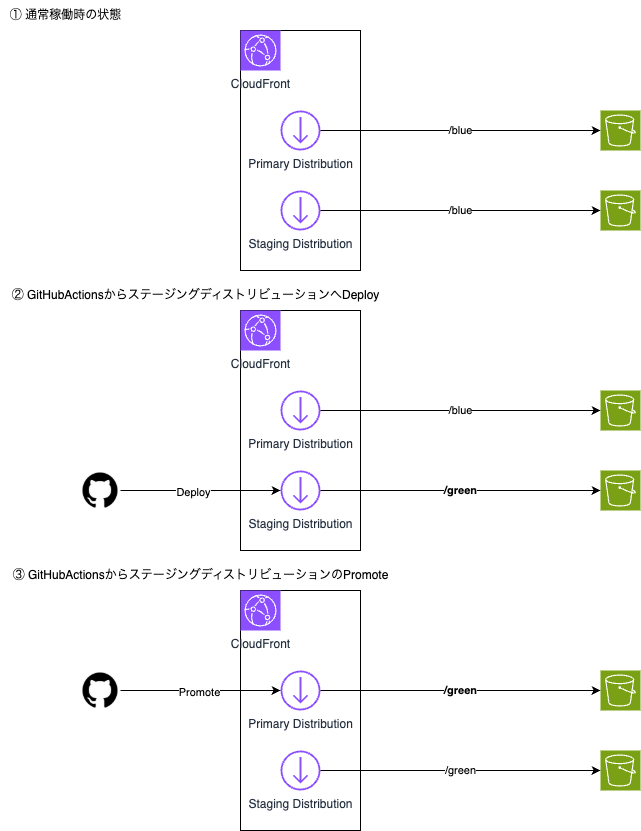

The diagram above was exported from draw.io. Its source (the exported page's mxGraphModel, read from the mxfile embedded in the PNG):
<mxGraphModel dx="1845" dy="655" grid="1" gridSize="10" guides="1" tooltips="1" connect="1" arrows="1" fold="1" page="1" pageScale="1" pageWidth="827" pageHeight="1169" math="0" shadow="0">
  <root>
    <mxCell id="0" />
    <mxCell id="1" parent="0" />
    <mxCell id="806-23__MfkcUR5-hZL5-33" value="" style="whiteSpace=wrap;html=1;fillColor=none;strokeWidth=1;strokeColor=light-dark(#000000, #b17dff);" vertex="1" parent="1">
      <mxGeometry x="160" y="360" width="120" height="240" as="geometry" />
    </mxCell>
    <mxCell id="806-23__MfkcUR5-hZL5-34" value="" style="whiteSpace=wrap;html=1;fillColor=none;strokeWidth=1;strokeColor=light-dark(#000000, #b17dff);" vertex="1" parent="1">
      <mxGeometry x="160" y="640" width="120" height="240" as="geometry" />
    </mxCell>
    <mxCell id="806-23__MfkcUR5-hZL5-32" value="" style="whiteSpace=wrap;html=1;fillColor=none;strokeWidth=1;strokeColor=light-dark(#000000, #b17dff);" vertex="1" parent="1">
      <mxGeometry x="160" y="80" width="120" height="240" as="geometry" />
    </mxCell>
    <mxCell id="W264sp0v0nV6lbFvggch-1" value="CloudFront" style="sketch=0;points=[[0,0,0],[0.25,0,0],[0.5,0,0],[0.75,0,0],[1,0,0],[0,1,0],[0.25,1,0],[0.5,1,0],[0.75,1,0],[1,1,0],[0,0.25,0],[0,0.5,0],[0,0.75,0],[1,0.25,0],[1,0.5,0],[1,0.75,0]];outlineConnect=0;fontColor=#232F3E;fillColor=#8C4FFF;strokeColor=#ffffff;dashed=0;verticalLabelPosition=bottom;verticalAlign=top;align=center;html=1;fontSize=12;fontStyle=0;aspect=fixed;shape=mxgraph.aws4.resourceIcon;resIcon=mxgraph.aws4.cloudfront;" parent="1" vertex="1">
      <mxGeometry x="160" y="80" width="40" height="40" as="geometry" />
    </mxCell>
    <mxCell id="806-23__MfkcUR5-hZL5-2" value="Primary Distribution" style="sketch=0;outlineConnect=0;fontColor=#232F3E;gradientColor=none;fillColor=#8C4FFF;strokeColor=none;dashed=0;verticalLabelPosition=bottom;verticalAlign=top;align=center;html=1;fontSize=12;fontStyle=0;aspect=fixed;pointerEvents=1;shape=mxgraph.aws4.streaming_distribution;" vertex="1" parent="1">
      <mxGeometry x="200" y="160" width="40" height="40" as="geometry" />
    </mxCell>
    <mxCell id="806-23__MfkcUR5-hZL5-3" value="Staging Distribution" style="sketch=0;outlineConnect=0;fontColor=#232F3E;gradientColor=none;fillColor=#8C4FFF;strokeColor=none;dashed=0;verticalLabelPosition=bottom;verticalAlign=top;align=center;html=1;fontSize=12;fontStyle=0;aspect=fixed;pointerEvents=1;shape=mxgraph.aws4.streaming_distribution;" vertex="1" parent="1">
      <mxGeometry x="200" y="240" width="40" height="40" as="geometry" />
    </mxCell>
    <mxCell id="806-23__MfkcUR5-hZL5-4" value="" style="sketch=0;points=[[0,0,0],[0.25,0,0],[0.5,0,0],[0.75,0,0],[1,0,0],[0,1,0],[0.25,1,0],[0.5,1,0],[0.75,1,0],[1,1,0],[0,0.25,0],[0,0.5,0],[0,0.75,0],[1,0.25,0],[1,0.5,0],[1,0.75,0]];outlineConnect=0;fontColor=#232F3E;fillColor=#7AA116;strokeColor=#ffffff;dashed=0;verticalLabelPosition=bottom;verticalAlign=top;align=center;html=1;fontSize=12;fontStyle=0;aspect=fixed;shape=mxgraph.aws4.resourceIcon;resIcon=mxgraph.aws4.s3;" vertex="1" parent="1">
      <mxGeometry x="520" y="160" width="40" height="40" as="geometry" />
    </mxCell>
    <mxCell id="806-23__MfkcUR5-hZL5-6" value="" style="sketch=0;points=[[0,0,0],[0.25,0,0],[0.5,0,0],[0.75,0,0],[1,0,0],[0,1,0],[0.25,1,0],[0.5,1,0],[0.75,1,0],[1,1,0],[0,0.25,0],[0,0.5,0],[0,0.75,0],[1,0.25,0],[1,0.5,0],[1,0.75,0]];outlineConnect=0;fontColor=#232F3E;fillColor=#7AA116;strokeColor=#ffffff;dashed=0;verticalLabelPosition=bottom;verticalAlign=top;align=center;html=1;fontSize=12;fontStyle=0;aspect=fixed;shape=mxgraph.aws4.resourceIcon;resIcon=mxgraph.aws4.s3;" vertex="1" parent="1">
      <mxGeometry x="520" y="240" width="40" height="40" as="geometry" />
    </mxCell>
    <mxCell id="806-23__MfkcUR5-hZL5-7" value="/blue" style="edgeStyle=orthogonalEdgeStyle;rounded=0;orthogonalLoop=1;jettySize=auto;html=1;entryX=0;entryY=0.5;entryDx=0;entryDy=0;entryPerimeter=0;" edge="1" parent="1" source="806-23__MfkcUR5-hZL5-3" target="806-23__MfkcUR5-hZL5-6">
      <mxGeometry relative="1" as="geometry">
        <mxPoint as="offset" />
      </mxGeometry>
    </mxCell>
    <mxCell id="806-23__MfkcUR5-hZL5-8" value="/blue" style="edgeStyle=orthogonalEdgeStyle;rounded=0;orthogonalLoop=1;jettySize=auto;html=1;entryX=0;entryY=0.5;entryDx=0;entryDy=0;entryPerimeter=0;" edge="1" parent="1" source="806-23__MfkcUR5-hZL5-2" target="806-23__MfkcUR5-hZL5-4">
      <mxGeometry relative="1" as="geometry" />
    </mxCell>
    <mxCell id="806-23__MfkcUR5-hZL5-9" value="CloudFront" style="sketch=0;points=[[0,0,0],[0.25,0,0],[0.5,0,0],[0.75,0,0],[1,0,0],[0,1,0],[0.25,1,0],[0.5,1,0],[0.75,1,0],[1,1,0],[0,0.25,0],[0,0.5,0],[0,0.75,0],[1,0.25,0],[1,0.5,0],[1,0.75,0]];outlineConnect=0;fontColor=#232F3E;fillColor=#8C4FFF;strokeColor=#ffffff;dashed=0;verticalLabelPosition=bottom;verticalAlign=top;align=center;html=1;fontSize=12;fontStyle=0;aspect=fixed;shape=mxgraph.aws4.resourceIcon;resIcon=mxgraph.aws4.cloudfront;" vertex="1" parent="1">
      <mxGeometry x="160" y="360" width="40" height="40" as="geometry" />
    </mxCell>
    <mxCell id="806-23__MfkcUR5-hZL5-10" value="Primary Distribution" style="sketch=0;outlineConnect=0;fontColor=#232F3E;gradientColor=none;fillColor=#8C4FFF;strokeColor=none;dashed=0;verticalLabelPosition=bottom;verticalAlign=top;align=center;html=1;fontSize=12;fontStyle=0;aspect=fixed;pointerEvents=1;shape=mxgraph.aws4.streaming_distribution;" vertex="1" parent="1">
      <mxGeometry x="200" y="440" width="40" height="40" as="geometry" />
    </mxCell>
    <mxCell id="806-23__MfkcUR5-hZL5-11" value="Staging Distribution" style="sketch=0;outlineConnect=0;fontColor=#232F3E;gradientColor=none;fillColor=#8C4FFF;strokeColor=none;dashed=0;verticalLabelPosition=bottom;verticalAlign=top;align=center;html=1;fontSize=12;fontStyle=0;aspect=fixed;pointerEvents=1;shape=mxgraph.aws4.streaming_distribution;" vertex="1" parent="1">
      <mxGeometry x="200" y="520" width="40" height="40" as="geometry" />
    </mxCell>
    <mxCell id="806-23__MfkcUR5-hZL5-12" value="" style="sketch=0;points=[[0,0,0],[0.25,0,0],[0.5,0,0],[0.75,0,0],[1,0,0],[0,1,0],[0.25,1,0],[0.5,1,0],[0.75,1,0],[1,1,0],[0,0.25,0],[0,0.5,0],[0,0.75,0],[1,0.25,0],[1,0.5,0],[1,0.75,0]];outlineConnect=0;fontColor=#232F3E;fillColor=#7AA116;strokeColor=#ffffff;dashed=0;verticalLabelPosition=bottom;verticalAlign=top;align=center;html=1;fontSize=12;fontStyle=0;aspect=fixed;shape=mxgraph.aws4.resourceIcon;resIcon=mxgraph.aws4.s3;" vertex="1" parent="1">
      <mxGeometry x="520" y="440" width="40" height="40" as="geometry" />
    </mxCell>
    <mxCell id="806-23__MfkcUR5-hZL5-13" value="" style="sketch=0;points=[[0,0,0],[0.25,0,0],[0.5,0,0],[0.75,0,0],[1,0,0],[0,1,0],[0.25,1,0],[0.5,1,0],[0.75,1,0],[1,1,0],[0,0.25,0],[0,0.5,0],[0,0.75,0],[1,0.25,0],[1,0.5,0],[1,0.75,0]];outlineConnect=0;fontColor=#232F3E;fillColor=#7AA116;strokeColor=#ffffff;dashed=0;verticalLabelPosition=bottom;verticalAlign=top;align=center;html=1;fontSize=12;fontStyle=0;aspect=fixed;shape=mxgraph.aws4.resourceIcon;resIcon=mxgraph.aws4.s3;" vertex="1" parent="1">
      <mxGeometry x="520" y="520" width="40" height="40" as="geometry" />
    </mxCell>
    <mxCell id="806-23__MfkcUR5-hZL5-14" value="&lt;b&gt;/green&lt;/b&gt;" style="edgeStyle=orthogonalEdgeStyle;rounded=0;orthogonalLoop=1;jettySize=auto;html=1;entryX=0;entryY=0.5;entryDx=0;entryDy=0;entryPerimeter=0;" edge="1" parent="1" source="806-23__MfkcUR5-hZL5-11" target="806-23__MfkcUR5-hZL5-13">
      <mxGeometry relative="1" as="geometry">
        <mxPoint as="offset" />
      </mxGeometry>
    </mxCell>
    <mxCell id="806-23__MfkcUR5-hZL5-15" value="/blue" style="edgeStyle=orthogonalEdgeStyle;rounded=0;orthogonalLoop=1;jettySize=auto;html=1;entryX=0;entryY=0.5;entryDx=0;entryDy=0;entryPerimeter=0;" edge="1" parent="1" source="806-23__MfkcUR5-hZL5-10" target="806-23__MfkcUR5-hZL5-12">
      <mxGeometry relative="1" as="geometry" />
    </mxCell>
    <mxCell id="806-23__MfkcUR5-hZL5-16" value="CloudFront" style="sketch=0;points=[[0,0,0],[0.25,0,0],[0.5,0,0],[0.75,0,0],[1,0,0],[0,1,0],[0.25,1,0],[0.5,1,0],[0.75,1,0],[1,1,0],[0,0.25,0],[0,0.5,0],[0,0.75,0],[1,0.25,0],[1,0.5,0],[1,0.75,0]];outlineConnect=0;fontColor=#232F3E;fillColor=#8C4FFF;strokeColor=#ffffff;dashed=0;verticalLabelPosition=bottom;verticalAlign=top;align=center;html=1;fontSize=12;fontStyle=0;aspect=fixed;shape=mxgraph.aws4.resourceIcon;resIcon=mxgraph.aws4.cloudfront;" vertex="1" parent="1">
      <mxGeometry x="160" y="640" width="40" height="40" as="geometry" />
    </mxCell>
    <mxCell id="806-23__MfkcUR5-hZL5-17" value="Primary Distribution" style="sketch=0;outlineConnect=0;fontColor=#232F3E;gradientColor=none;fillColor=#8C4FFF;strokeColor=none;dashed=0;verticalLabelPosition=bottom;verticalAlign=top;align=center;html=1;fontSize=12;fontStyle=0;aspect=fixed;pointerEvents=1;shape=mxgraph.aws4.streaming_distribution;" vertex="1" parent="1">
      <mxGeometry x="200" y="720" width="40" height="40" as="geometry" />
    </mxCell>
    <mxCell id="806-23__MfkcUR5-hZL5-18" value="Staging Distribution" style="sketch=0;outlineConnect=0;fontColor=#232F3E;gradientColor=none;fillColor=#8C4FFF;strokeColor=none;dashed=0;verticalLabelPosition=bottom;verticalAlign=top;align=center;html=1;fontSize=12;fontStyle=0;aspect=fixed;pointerEvents=1;shape=mxgraph.aws4.streaming_distribution;" vertex="1" parent="1">
      <mxGeometry x="200" y="800" width="40" height="40" as="geometry" />
    </mxCell>
    <mxCell id="806-23__MfkcUR5-hZL5-19" value="" style="sketch=0;points=[[0,0,0],[0.25,0,0],[0.5,0,0],[0.75,0,0],[1,0,0],[0,1,0],[0.25,1,0],[0.5,1,0],[0.75,1,0],[1,1,0],[0,0.25,0],[0,0.5,0],[0,0.75,0],[1,0.25,0],[1,0.5,0],[1,0.75,0]];outlineConnect=0;fontColor=#232F3E;fillColor=#7AA116;strokeColor=#ffffff;dashed=0;verticalLabelPosition=bottom;verticalAlign=top;align=center;html=1;fontSize=12;fontStyle=0;aspect=fixed;shape=mxgraph.aws4.resourceIcon;resIcon=mxgraph.aws4.s3;" vertex="1" parent="1">
      <mxGeometry x="520" y="720" width="40" height="40" as="geometry" />
    </mxCell>
    <mxCell id="806-23__MfkcUR5-hZL5-20" value="" style="sketch=0;points=[[0,0,0],[0.25,0,0],[0.5,0,0],[0.75,0,0],[1,0,0],[0,1,0],[0.25,1,0],[0.5,1,0],[0.75,1,0],[1,1,0],[0,0.25,0],[0,0.5,0],[0,0.75,0],[1,0.25,0],[1,0.5,0],[1,0.75,0]];outlineConnect=0;fontColor=#232F3E;fillColor=#7AA116;strokeColor=#ffffff;dashed=0;verticalLabelPosition=bottom;verticalAlign=top;align=center;html=1;fontSize=12;fontStyle=0;aspect=fixed;shape=mxgraph.aws4.resourceIcon;resIcon=mxgraph.aws4.s3;" vertex="1" parent="1">
      <mxGeometry x="520" y="800" width="40" height="40" as="geometry" />
    </mxCell>
    <mxCell id="806-23__MfkcUR5-hZL5-21" value="/green" style="edgeStyle=orthogonalEdgeStyle;rounded=0;orthogonalLoop=1;jettySize=auto;html=1;entryX=0;entryY=0.5;entryDx=0;entryDy=0;entryPerimeter=0;" edge="1" parent="1" source="806-23__MfkcUR5-hZL5-18" target="806-23__MfkcUR5-hZL5-20">
      <mxGeometry relative="1" as="geometry">
        <mxPoint as="offset" />
      </mxGeometry>
    </mxCell>
    <mxCell id="806-23__MfkcUR5-hZL5-22" value="&lt;b&gt;/green&lt;/b&gt;" style="edgeStyle=orthogonalEdgeStyle;rounded=0;orthogonalLoop=1;jettySize=auto;html=1;entryX=0;entryY=0.5;entryDx=0;entryDy=0;entryPerimeter=0;" edge="1" parent="1" source="806-23__MfkcUR5-hZL5-17" target="806-23__MfkcUR5-hZL5-19">
      <mxGeometry relative="1" as="geometry" />
    </mxCell>
    <mxCell id="806-23__MfkcUR5-hZL5-24" style="edgeStyle=orthogonalEdgeStyle;rounded=0;orthogonalLoop=1;jettySize=auto;html=1;" edge="1" parent="1" source="806-23__MfkcUR5-hZL5-23" target="806-23__MfkcUR5-hZL5-17">
      <mxGeometry relative="1" as="geometry" />
    </mxCell>
    <mxCell id="806-23__MfkcUR5-hZL5-25" value="Promote" style="edgeLabel;html=1;align=center;verticalAlign=middle;resizable=0;points=[];" vertex="1" connectable="0" parent="806-23__MfkcUR5-hZL5-24">
      <mxGeometry x="-0.025" y="-1" relative="1" as="geometry">
        <mxPoint as="offset" />
      </mxGeometry>
    </mxCell>
    <mxCell id="806-23__MfkcUR5-hZL5-23" value="" style="shape=image;html=1;verticalAlign=top;verticalLabelPosition=bottom;labelBackgroundColor=#ffffff;imageAspect=0;aspect=fixed;image=https://cdn4.iconfinder.com/data/icons/ionicons/512/icon-social-github-128.png" vertex="1" parent="1">
      <mxGeometry y="720" width="40" height="40" as="geometry" />
    </mxCell>
    <mxCell id="806-23__MfkcUR5-hZL5-27" style="edgeStyle=orthogonalEdgeStyle;rounded=0;orthogonalLoop=1;jettySize=auto;html=1;" edge="1" parent="1" source="806-23__MfkcUR5-hZL5-26" target="806-23__MfkcUR5-hZL5-11">
      <mxGeometry relative="1" as="geometry" />
    </mxCell>
    <mxCell id="806-23__MfkcUR5-hZL5-28" value="Deploy" style="edgeLabel;html=1;align=center;verticalAlign=middle;resizable=0;points=[];" vertex="1" connectable="0" parent="806-23__MfkcUR5-hZL5-27">
      <mxGeometry x="-0.1" y="-1" relative="1" as="geometry">
        <mxPoint as="offset" />
      </mxGeometry>
    </mxCell>
    <mxCell id="806-23__MfkcUR5-hZL5-26" value="" style="shape=image;html=1;verticalAlign=top;verticalLabelPosition=bottom;labelBackgroundColor=#ffffff;imageAspect=0;aspect=fixed;image=https://cdn4.iconfinder.com/data/icons/ionicons/512/icon-social-github-128.png" vertex="1" parent="1">
      <mxGeometry y="520" width="40" height="40" as="geometry" />
    </mxCell>
    <mxCell id="806-23__MfkcUR5-hZL5-29" value="① 通常稼働時の状態" style="text;html=1;align=center;verticalAlign=middle;resizable=0;points=[];autosize=1;strokeColor=none;fillColor=none;" vertex="1" parent="1">
      <mxGeometry x="-80" y="50" width="130" height="30" as="geometry" />
    </mxCell>
    <mxCell id="806-23__MfkcUR5-hZL5-30" value="② GitHubActionsからステージングディストリビューションへDeploy" style="text;html=1;align=center;verticalAlign=middle;resizable=0;points=[];autosize=1;strokeColor=none;fillColor=none;" vertex="1" parent="1">
      <mxGeometry x="-80" y="330" width="390" height="30" as="geometry" />
    </mxCell>
    <mxCell id="806-23__MfkcUR5-hZL5-31" value="③ GitHubActionsからステージングディストリビューションのPromote" style="text;html=1;align=center;verticalAlign=middle;resizable=0;points=[];autosize=1;strokeColor=none;fillColor=none;" vertex="1" parent="1">
      <mxGeometry x="-80" y="610" width="400" height="30" as="geometry" />
    </mxCell>
  </root>
</mxGraphModel>